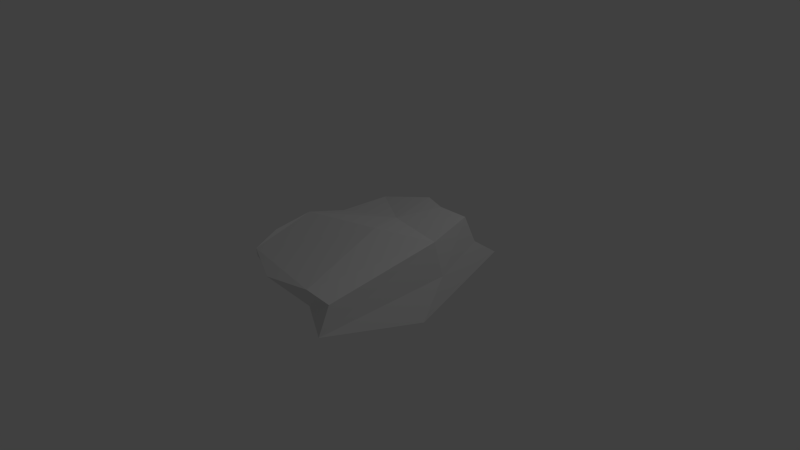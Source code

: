 # Source: rock.blend  (saved by Blender 2.71.0; exported with 4.5.12 LTS)
import bpy
from mathutils import Matrix  # noqa: F401  (used for matrix-valued properties, if any)

bpy.ops.wm.read_factory_settings(use_empty=True)
scene = bpy.context.scene
scene.name = 'Scene'

# ---- collections
col_collection_1 = bpy.data.collections.new('Collection 1'); scene.collection.children.link(col_collection_1)

# ---- materials (node trees are filled in below, after node groups)
mat_felsen = bpy.data.materials.new('felsen')
mat_felsen.alpha_threshold = 0.0
mat_felsen.use_transparent_shadow = False
mat_felsen.roughness = 0.5
mat_felsen.specular_intensity = 0.1771
mat_felsen.line_color = (0.0, 0.0, 0.0, 1.0)

# ---- material node trees

# ---- world
world_world = bpy.data.worlds.new('World'); scene.world = world_world
world_world.color = (0.05088, 0.05088, 0.05088)
world_world.use_sun_shadow = False
world_world.sun_shadow_jitter_overblur = 0.0
world_world.cycles.sampling_method = 'MANUAL'
world_world.cycles.sample_map_resolution = 256

# ---- cameras
cam_camera = bpy.data.cameras.new('Camera')
cam_camera.clip_end = 100.0
cam_camera.lens = 35.0
cam_camera.sensor_width = 32.0
cam_camera.sensor_height = 18.0
cam_camera.ortho_scale = 7.314
cam_camera.dof.focus_distance = 0.0
cam_camera.dof.aperture_fstop = 128.0

# ---- lights
light_lamp = bpy.data.lights.new('Lamp', 'POINT')
light_lamp.transmission_factor = 0.0
light_lamp.cutoff_distance = 30.0
light_lamp.energy = 100.0
light_lamp.shadow_buffer_clip_start = 1.001
light_lamp.shadow_soft_size = 0.1
light_lamp.shadow_maximum_resolution = 0.006
light_lamp.use_absolute_resolution = True
light_lamp.cycles.use_multiple_importance_sampling = False

# ---- meshes
me_cube_012 = bpy.data.meshes.new('Cube.012')
me_cube_012.from_pydata([(-0.04668, -0.2808, -0.1102), (-0.219, 0.344, -0.08881), (0.4021, 0.2153, -0.1369), (0.3002, -0.2467, -0.06936), (-0.3167, -0.2573, 0.1267), (-0.268, 0.2757, 0.07155), (0.2115, 0.2059, 0.03813), (0.2044, -0.2625, 0.1356), (-0.3167, -0.2573, -0.0008251), (-0.3515, 0.007477, 0.1052), (-0.242, 0.32, -0.006947), (-0.1, 0.01854, -0.09629), (-0.04373, 0.2739, 0.09143), (0.2899, 0.2089, -0.05579), (0.1108, 0.269, -0.1164), (0.238, -0.03097, 0.09963), (0.2176, -0.2515, 0.03302), (0.3801, -0.01829, -0.1031), (0.01793, -0.2703, 0.126), (0.1147, -0.2665, -0.09731), (-0.2245, 0.01349, 0.009088), (0.005293, 0.2822, -0.01994), (0.2787, -0.02246, -0.002968), (0.03878, -0.2694, 0.004626), (0.1376, -0.007677, -0.1074), (-0.0002401, -0.004365, 0.1158), (-0.3928, -0.2507, 0.05782), (-0.3294, 0.1348, 0.07848), (-0.219, 0.3321, -0.04336), (-0.0458, -0.15, -0.1081), (0.05702, 0.2399, 0.04948), (0.3519, 0.2094, -0.09566), (-0.07493, 0.3195, -0.101), (0.2001, -0.1417, 0.124), (0.251, -0.2469, -0.01527), (0.411, 0.09282, -0.128), (-0.1456, -0.2598, 0.1304), (0.1789, -0.2548, -0.08496), (-0.1637, -0.2706, -0.05431), (-0.3116, -0.127, 0.1289), (-0.2643, 0.3018, 0.02614), (-0.1806, 0.195, -0.08897), (-0.1745, 0.2925, 0.08424), (0.2335, 0.2105, -0.01266), (0.2655, 0.2288, -0.1331), (0.2279, 0.07823, 0.054), (0.2012, -0.2573, 0.08191), (0.3125, -0.128, -0.08232), (0.09367, -0.2721, 0.1188), (0.05783, -0.2759, -0.1038), (-0.1248, 0.01634, -0.03762), (-0.3054, 0.001736, 0.04642), (-0.2562, -0.1364, 0.003231), (-0.2397, 0.1778, 0.0002763), (0.05926, 0.2761, -0.06833), (-0.04932, 0.2903, 0.03731), (-0.1639, 0.3243, -0.001339), (0.1217, 0.2471, -0.04648), (0.3257, -0.01897, -0.05086), (0.2474, -0.02717, 0.04536), (0.2991, 0.08471, -0.04178), (0.2221, -0.1325, 0.01938), (0.07971, -0.2697, -0.04795), (0.01517, -0.2681, 0.06459), (0.114, -0.2653, 0.008877), (-0.13, -0.2626, 0.003231), (0.2482, -0.01664, -0.1055), (0.03414, 0.004288, -0.1031), (0.1188, -0.144, -0.1056), (0.1421, 0.1292, -0.1132), (-0.2244, 0.01773, 0.1104), (0.1193, -0.02894, 0.09834), (0.003331, -0.1381, 0.1255), (-0.03747, 0.1444, 0.1047), (-0.1892, 0.1862, -0.0374), (0.1947, 0.2376, -0.0895), (0.2598, -0.1285, -0.02922), (-0.006549, -0.2731, -0.05162), (0.2829, 0.09951, -0.125), (-0.1942, 0.1613, 0.09276), (-0.1339, -0.1435, -0.05076), (-0.3215, -0.1304, 0.06262), (-0.2979, 0.1529, 0.02559), (-0.09484, 0.3169, -0.04981), (-0.1934, 0.3149, 0.03708), (0.06974, 0.2495, -0.001256), (0.3589, 0.08849, -0.08271), (0.2476, 0.08323, 0.002216), (0.2014, -0.1374, 0.06922), (0.1429, -0.2596, -0.03777), (0.0931, -0.2695, 0.05968), (-0.1908, -0.2573, 0.06291), (0.1883, -0.1355, -0.0971), (0.05965, -0.1493, -0.1066), (-0.03339, 0.1713, -0.101), (-0.2265, -0.1153, 0.1305), (0.0826, -0.1506, 0.1075), (0.09924, 0.103, 0.07151)], [], [(74, 28, 1, 41), (75, 31, 2, 44), (76, 34, 3, 47), (77, 38, 0, 49), (78, 44, 2, 35), (79, 42, 5, 27), (80, 50, 11, 29), (81, 51, 20, 52), (82, 40, 10, 53), (83, 54, 14, 32), (84, 55, 21, 56), (85, 43, 13, 57), (86, 58, 17, 35), (87, 59, 22, 60), (88, 46, 16, 61), (89, 62, 19, 37), (90, 63, 23, 64), (91, 26, 8, 65), (92, 66, 17, 47), (93, 67, 24, 68), (94, 32, 14, 69), (95, 70, 9, 39), (96, 71, 25, 72), (97, 30, 12, 73), (50, 74, 41, 11), (20, 53, 74, 50), (53, 10, 28, 74), (54, 75, 44, 14), (21, 57, 75, 54), (57, 13, 31, 75), (58, 76, 47, 17), (22, 61, 76, 58), (61, 16, 34, 76), (62, 77, 49, 19), (23, 65, 77, 62), (65, 8, 38, 77), (66, 78, 35, 17), (24, 69, 78, 66), (69, 14, 44, 78), (70, 79, 27, 9), (25, 73, 79, 70), (73, 12, 42, 79), (38, 80, 29, 0), (8, 52, 80, 38), (52, 20, 50, 80), (26, 81, 52, 8), (4, 39, 81, 26), (39, 9, 51, 81), (51, 82, 53, 20), (9, 27, 82, 51), (27, 5, 40, 82), (28, 83, 32, 1), (10, 56, 83, 28), (56, 21, 54, 83), (40, 84, 56, 10), (5, 42, 84, 40), (42, 12, 55, 84), (55, 85, 57, 21), (12, 30, 85, 55), (30, 6, 43, 85), (31, 86, 35, 2), (13, 60, 86, 31), (60, 22, 58, 86), (43, 87, 60, 13), (6, 45, 87, 43), (45, 15, 59, 87), (59, 88, 61, 22), (15, 33, 88, 59), (33, 7, 46, 88), (34, 89, 37, 3), (16, 64, 89, 34), (64, 23, 62, 89), (46, 90, 64, 16), (7, 48, 90, 46), (48, 18, 63, 90), (63, 91, 65, 23), (18, 36, 91, 63), (36, 4, 26, 91), (37, 92, 47, 3), (19, 68, 92, 37), (68, 24, 66, 92), (49, 93, 68, 19), (0, 29, 93, 49), (29, 11, 67, 93), (67, 94, 69, 24), (11, 41, 94, 67), (41, 1, 32, 94), (36, 95, 39, 4), (18, 72, 95, 36), (72, 25, 70, 95), (48, 96, 72, 18), (7, 33, 96, 48), (33, 15, 71, 96), (71, 97, 73, 25), (15, 45, 97, 71), (45, 6, 30, 97)])
me_cube_012.materials.append(mat_felsen)
me_cube_012.use_remesh_preserve_volume = False
me_cube_012.use_remesh_preserve_attributes = False
me_cube_012.use_mirror_vertex_groups = False
me_cube_012.update()

# ---- objects
ob_lamp = bpy.data.objects.new('Lamp', light_lamp)
ob_camera = bpy.data.objects.new('Camera', cam_camera)
ob_rock = bpy.data.objects.new('rock', me_cube_012)

# ---- transforms, parenting, visibility, modifiers, constraints
ob_lamp.location = (4.076, 1.005, 5.904)
ob_lamp.rotation_euler = (0.6503, 0.05522, 1.866)
ob_lamp.lock_rotations_4d = False
ob_lamp.empty_display_type = 'ARROWS'
ob_lamp.color = (0.0, 0.0, 0.0, 0.0)
ob_lamp.lineart.crease_threshold = 0.0
ob_camera.location = (7.481, -6.508, 5.344)
ob_camera.rotation_euler = (1.109, 0.01082, 0.8149)
ob_camera.lock_rotations_4d = False
ob_camera.empty_display_type = 'ARROWS'
ob_camera.color = (0.0, 0.0, 0.0, 0.0)
ob_camera.display_type = 'WIRE'
ob_camera.lineart.crease_threshold = 0.0
ob_rock.location = (0.0, 0.0, 0.0)
ob_rock.rotation_euler = (-0.0303, -0.2285, 1.474)
ob_rock.scale = (3.969, 3.969, 3.969)
ob_rock.lineart.crease_threshold = 0.0
_m = ob_rock.modifiers.new('Decimate', 'DECIMATE')
_m.ratio = 0.3807

# ---- collection membership
col_collection_1.objects.link(ob_lamp)
col_collection_1.objects.link(ob_camera)
col_collection_1.objects.link(ob_rock)

# ---- scene / render settings (as saved in the file)
scene.camera = ob_camera
scene.frame_start = 1; scene.frame_end = 250; scene.frame_set(1)
scene.render.engine = 'BLENDER_EEVEE_NEXT'
scene.render.resolution_percentage = 50
scene.render.dither_intensity = 0.0
scene.cycles.use_denoising = False
scene.cycles.samples = 10
scene.cycles.sampling_pattern = 'TABULATED_SOBOL'
scene.cycles.light_sampling_threshold = 0.0
scene.cycles.use_adaptive_sampling = False
scene.cycles.use_light_tree = False
scene.cycles.blur_glossy = 0.0
scene.cycles.volume_bounces = 1
scene.cycles.pixel_filter_type = 'GAUSSIAN'
scene.cycles.sample_clamp_indirect = 0.0
scene.view_settings.view_transform = 'Standard'
bpy.context.view_layer.update()
